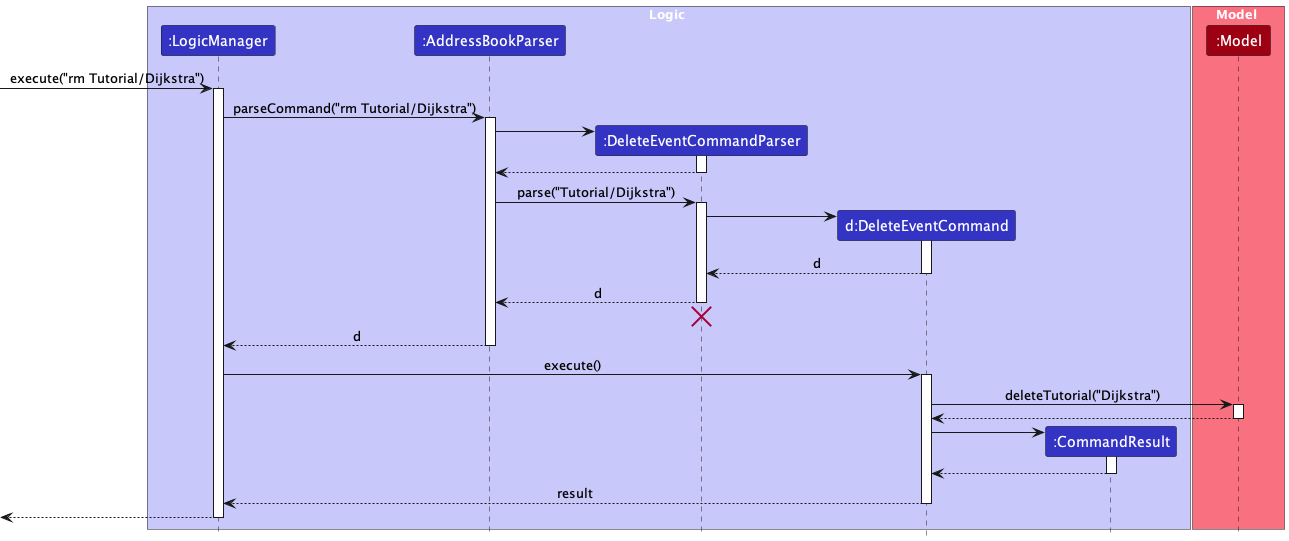

The diagram above was rendered by PlantUML. Its source (embedded in the PNG):
@startuml
!include style.puml

box Logic LOGIC_COLOR_T1
participant ":LogicManager" as LogicManager LOGIC_COLOR
participant ":AddressBookParser" as AddressBookParser LOGIC_COLOR
participant ":DeleteEventCommandParser" as DeleteEventCommandParser LOGIC_COLOR
participant "d:DeleteEventCommand" as DeleteEventCommand LOGIC_COLOR
participant ":CommandResult" as CommandResult LOGIC_COLOR
end box

box Model MODEL_COLOR_T1
participant ":Model" as Model MODEL_COLOR
end box

[-> LogicManager : execute("rm Tutorial/Dijkstra")
activate LogicManager

LogicManager -> AddressBookParser : parseCommand("rm Tutorial/Dijkstra")
activate AddressBookParser

create DeleteEventCommandParser
AddressBookParser -> DeleteEventCommandParser
activate DeleteEventCommandParser

DeleteEventCommandParser --> AddressBookParser
deactivate DeleteEventCommandParser

AddressBookParser -> DeleteEventCommandParser : parse("Tutorial/Dijkstra")
activate DeleteEventCommandParser

create DeleteEventCommand
DeleteEventCommandParser -> DeleteEventCommand
activate DeleteEventCommand

DeleteEventCommand --> DeleteEventCommandParser : d
deactivate DeleteEventCommand

DeleteEventCommandParser --> AddressBookParser : d
deactivate DeleteEventCommandParser
'Hidden arrow to position the destroy marker below the end of the activation bar.
DeleteEventCommandParser -[hidden]-> AddressBookParser
destroy DeleteEventCommandParser

AddressBookParser --> LogicManager : d
deactivate AddressBookParser

LogicManager -> DeleteEventCommand : execute()
activate DeleteEventCommand

DeleteEventCommand -> Model : deleteTutorial("Dijkstra")
activate Model

Model --> DeleteEventCommand
deactivate Model

create CommandResult
DeleteEventCommand -> CommandResult
activate CommandResult

CommandResult --> DeleteEventCommand
deactivate CommandResult

DeleteEventCommand --> LogicManager : result
deactivate DeleteEventCommand

[<--LogicManager
deactivate LogicManager
@enduml